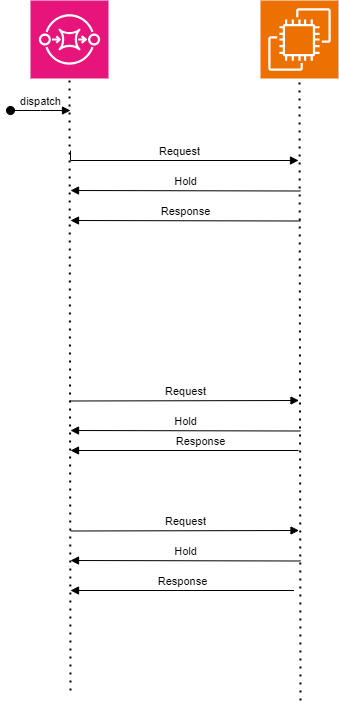

The diagram above was exported from draw.io. Its source (the exported page's mxGraphModel, read from the mxfile embedded in the PNG):
<mxGraphModel dx="1434" dy="772" grid="1" gridSize="10" guides="1" tooltips="1" connect="1" arrows="1" fold="1" page="1" pageScale="1" pageWidth="850" pageHeight="1100" math="0" shadow="0">
  <root>
    <mxCell id="0" />
    <mxCell id="1" parent="0" />
    <mxCell id="6IXJ6oJ1-WnFkSFpLEaj-1" value="Request" style="html=1;verticalAlign=bottom;endArrow=block;edgeStyle=elbowEdgeStyle;elbow=vertical;curved=0;rounded=0;" edge="1" parent="1">
      <mxGeometry relative="1" as="geometry">
        <mxPoint x="230" y="180" as="sourcePoint" />
        <Array as="points">
          <mxPoint x="368.5" y="190" />
        </Array>
        <mxPoint x="458" y="190" as="targetPoint" />
      </mxGeometry>
    </mxCell>
    <mxCell id="6IXJ6oJ1-WnFkSFpLEaj-2" value="Response" style="html=1;verticalAlign=bottom;endArrow=block;edgeStyle=elbowEdgeStyle;elbow=vertical;curved=0;rounded=0;" edge="1" parent="1">
      <mxGeometry x="-0.1422" relative="1" as="geometry">
        <mxPoint x="458" y="480" as="sourcePoint" />
        <Array as="points">
          <mxPoint x="378.5" y="480" />
        </Array>
        <mxPoint x="230" y="480.5" as="targetPoint" />
        <mxPoint as="offset" />
      </mxGeometry>
    </mxCell>
    <mxCell id="6IXJ6oJ1-WnFkSFpLEaj-3" value="Request" style="html=1;verticalAlign=bottom;endArrow=block;edgeStyle=elbowEdgeStyle;elbow=vertical;curved=0;rounded=0;" edge="1" parent="1">
      <mxGeometry relative="1" as="geometry">
        <mxPoint x="230" y="430.5" as="sourcePoint" />
        <Array as="points">
          <mxPoint x="373.5" y="430" />
        </Array>
        <mxPoint x="458.5" y="430" as="targetPoint" />
      </mxGeometry>
    </mxCell>
    <mxCell id="6IXJ6oJ1-WnFkSFpLEaj-4" value="Response" style="html=1;verticalAlign=bottom;endArrow=block;edgeStyle=elbowEdgeStyle;elbow=vertical;curved=0;rounded=0;" edge="1" parent="1">
      <mxGeometry relative="1" as="geometry">
        <mxPoint x="460" y="250.5" as="sourcePoint" />
        <Array as="points">
          <mxPoint x="288.5" y="250" />
          <mxPoint x="368.5" y="230" />
        </Array>
        <mxPoint x="230" y="250.5" as="targetPoint" />
      </mxGeometry>
    </mxCell>
    <mxCell id="6IXJ6oJ1-WnFkSFpLEaj-5" value="Request" style="html=1;verticalAlign=bottom;endArrow=block;edgeStyle=elbowEdgeStyle;elbow=vertical;curved=0;rounded=0;" edge="1" parent="1">
      <mxGeometry relative="1" as="geometry">
        <mxPoint x="230" y="560.5" as="sourcePoint" />
        <Array as="points">
          <mxPoint x="373.5" y="560" />
        </Array>
        <mxPoint x="458.5" y="560" as="targetPoint" />
      </mxGeometry>
    </mxCell>
    <mxCell id="6IXJ6oJ1-WnFkSFpLEaj-6" value="Response" style="html=1;verticalAlign=bottom;endArrow=block;edgeStyle=elbowEdgeStyle;elbow=vertical;curved=0;rounded=0;" edge="1" parent="1">
      <mxGeometry relative="1" as="geometry">
        <mxPoint x="453.5" y="620" as="sourcePoint" />
        <Array as="points">
          <mxPoint x="378.5" y="620" />
        </Array>
        <mxPoint x="230" y="620.5" as="targetPoint" />
      </mxGeometry>
    </mxCell>
    <mxCell id="6IXJ6oJ1-WnFkSFpLEaj-7" value="" style="sketch=0;points=[[0,0,0],[0.25,0,0],[0.5,0,0],[0.75,0,0],[1,0,0],[0,1,0],[0.25,1,0],[0.5,1,0],[0.75,1,0],[1,1,0],[0,0.25,0],[0,0.5,0],[0,0.75,0],[1,0.25,0],[1,0.5,0],[1,0.75,0]];outlineConnect=0;fontColor=#232F3E;fillColor=#E7157B;strokeColor=#ffffff;dashed=0;verticalLabelPosition=bottom;verticalAlign=top;align=center;html=1;fontSize=12;fontStyle=0;aspect=fixed;shape=mxgraph.aws4.resourceIcon;resIcon=mxgraph.aws4.sqs;" vertex="1" parent="1">
      <mxGeometry x="190" y="30" width="78" height="78" as="geometry" />
    </mxCell>
    <mxCell id="6IXJ6oJ1-WnFkSFpLEaj-8" value="" style="sketch=0;points=[[0,0,0],[0.25,0,0],[0.5,0,0],[0.75,0,0],[1,0,0],[0,1,0],[0.25,1,0],[0.5,1,0],[0.75,1,0],[1,1,0],[0,0.25,0],[0,0.5,0],[0,0.75,0],[1,0.25,0],[1,0.5,0],[1,0.75,0]];outlineConnect=0;fontColor=#232F3E;fillColor=#ED7100;strokeColor=#ffffff;dashed=0;verticalLabelPosition=bottom;verticalAlign=top;align=center;html=1;fontSize=12;fontStyle=0;aspect=fixed;shape=mxgraph.aws4.resourceIcon;resIcon=mxgraph.aws4.ec2;" vertex="1" parent="1">
      <mxGeometry x="420" y="30" width="78" height="78" as="geometry" />
    </mxCell>
    <mxCell id="6IXJ6oJ1-WnFkSFpLEaj-9" value="" style="endArrow=none;dashed=1;html=1;dashPattern=1 3;strokeWidth=2;rounded=0;entryX=0.5;entryY=1;entryDx=0;entryDy=0;entryPerimeter=0;" edge="1" parent="1" target="6IXJ6oJ1-WnFkSFpLEaj-7">
      <mxGeometry width="50" height="50" relative="1" as="geometry">
        <mxPoint x="230" y="720" as="sourcePoint" />
        <mxPoint x="240" y="370" as="targetPoint" />
      </mxGeometry>
    </mxCell>
    <mxCell id="6IXJ6oJ1-WnFkSFpLEaj-10" value="" style="endArrow=none;dashed=1;html=1;dashPattern=1 3;strokeWidth=2;rounded=0;entryX=0.5;entryY=1;entryDx=0;entryDy=0;entryPerimeter=0;" edge="1" parent="1" target="6IXJ6oJ1-WnFkSFpLEaj-8">
      <mxGeometry width="50" height="50" relative="1" as="geometry">
        <mxPoint x="460" y="730" as="sourcePoint" />
        <mxPoint x="240" y="370" as="targetPoint" />
      </mxGeometry>
    </mxCell>
    <mxCell id="6IXJ6oJ1-WnFkSFpLEaj-11" value="dispatch" style="html=1;verticalAlign=bottom;startArrow=oval;endArrow=block;startSize=8;edgeStyle=elbowEdgeStyle;elbow=vertical;curved=0;rounded=0;" edge="1" parent="1">
      <mxGeometry relative="1" as="geometry">
        <mxPoint x="170" y="140" as="sourcePoint" />
        <mxPoint x="230" y="140" as="targetPoint" />
      </mxGeometry>
    </mxCell>
    <mxCell id="6IXJ6oJ1-WnFkSFpLEaj-12" value="Hold" style="html=1;verticalAlign=bottom;endArrow=block;edgeStyle=elbowEdgeStyle;elbow=vertical;curved=0;rounded=0;" edge="1" parent="1">
      <mxGeometry relative="1" as="geometry">
        <mxPoint x="460" y="220.5" as="sourcePoint" />
        <Array as="points">
          <mxPoint x="288.5" y="220" />
          <mxPoint x="368.5" y="200" />
        </Array>
        <mxPoint x="230" y="220.5" as="targetPoint" />
      </mxGeometry>
    </mxCell>
    <mxCell id="6IXJ6oJ1-WnFkSFpLEaj-13" value="Hold" style="html=1;verticalAlign=bottom;endArrow=block;edgeStyle=elbowEdgeStyle;elbow=vertical;curved=0;rounded=0;" edge="1" parent="1">
      <mxGeometry relative="1" as="geometry">
        <mxPoint x="460" y="460.5" as="sourcePoint" />
        <Array as="points">
          <mxPoint x="288.5" y="460" />
          <mxPoint x="368.5" y="440" />
        </Array>
        <mxPoint x="230" y="460.5" as="targetPoint" />
      </mxGeometry>
    </mxCell>
    <mxCell id="6IXJ6oJ1-WnFkSFpLEaj-14" value="Hold" style="html=1;verticalAlign=bottom;endArrow=block;edgeStyle=elbowEdgeStyle;elbow=vertical;curved=0;rounded=0;" edge="1" parent="1">
      <mxGeometry relative="1" as="geometry">
        <mxPoint x="460" y="590.5" as="sourcePoint" />
        <Array as="points">
          <mxPoint x="288.5" y="590" />
          <mxPoint x="368.5" y="570" />
        </Array>
        <mxPoint x="230" y="590.5" as="targetPoint" />
      </mxGeometry>
    </mxCell>
  </root>
</mxGraphModel>